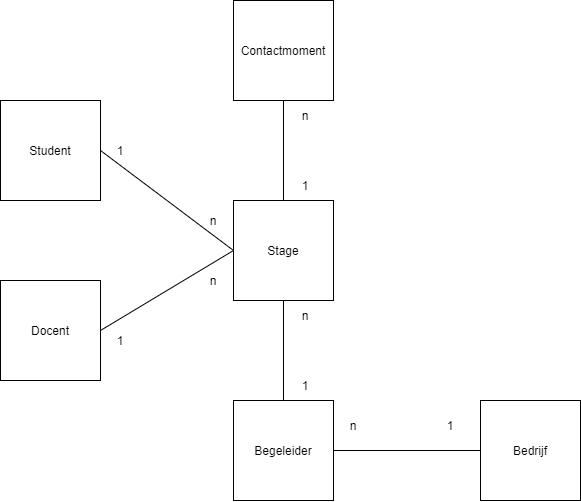

The diagram above was exported from draw.io. Its source (the exported page's mxGraphModel, read from the mxfile embedded in the PNG):
<mxGraphModel dx="1185" dy="662" grid="1" gridSize="10" guides="1" tooltips="1" connect="1" arrows="1" fold="1" page="1" pageScale="1" pageWidth="827" pageHeight="1169" math="0" shadow="0">
  <root>
    <mxCell id="0" />
    <mxCell id="1" parent="0" />
    <mxCell id="5QRXQYlbM6Qz5N1Pf9h--1" value="Stage" style="whiteSpace=wrap;html=1;aspect=fixed;" vertex="1" parent="1">
      <mxGeometry x="353" y="360" width="100" height="100" as="geometry" />
    </mxCell>
    <mxCell id="5QRXQYlbM6Qz5N1Pf9h--3" value="Contactmoment" style="whiteSpace=wrap;html=1;aspect=fixed;" vertex="1" parent="1">
      <mxGeometry x="353" y="160" width="100" height="100" as="geometry" />
    </mxCell>
    <mxCell id="5QRXQYlbM6Qz5N1Pf9h--5" value="" style="endArrow=none;html=1;exitX=1;exitY=0.5;exitDx=0;exitDy=0;entryX=0;entryY=0.5;entryDx=0;entryDy=0;" edge="1" parent="1" source="5QRXQYlbM6Qz5N1Pf9h--27" target="5QRXQYlbM6Qz5N1Pf9h--1">
      <mxGeometry width="50" height="50" relative="1" as="geometry">
        <mxPoint x="240" y="309" as="sourcePoint" />
        <mxPoint x="353" y="210" as="targetPoint" />
      </mxGeometry>
    </mxCell>
    <mxCell id="5QRXQYlbM6Qz5N1Pf9h--6" value="" style="endArrow=none;html=1;entryX=0.5;entryY=1;entryDx=0;entryDy=0;exitX=0.5;exitY=0;exitDx=0;exitDy=0;" edge="1" parent="1" source="5QRXQYlbM6Qz5N1Pf9h--1" target="5QRXQYlbM6Qz5N1Pf9h--3">
      <mxGeometry width="50" height="50" relative="1" as="geometry">
        <mxPoint x="380" y="360" as="sourcePoint" />
        <mxPoint x="430" y="310" as="targetPoint" />
      </mxGeometry>
    </mxCell>
    <mxCell id="5QRXQYlbM6Qz5N1Pf9h--9" value="" style="endArrow=none;html=1;entryX=0.5;entryY=1;entryDx=0;entryDy=0;exitX=0.5;exitY=0;exitDx=0;exitDy=0;" edge="1" parent="1" source="5QRXQYlbM6Qz5N1Pf9h--11" target="5QRXQYlbM6Qz5N1Pf9h--1">
      <mxGeometry width="50" height="50" relative="1" as="geometry">
        <mxPoint x="378" y="520" as="sourcePoint" />
        <mxPoint x="428" y="470" as="targetPoint" />
      </mxGeometry>
    </mxCell>
    <mxCell id="5QRXQYlbM6Qz5N1Pf9h--11" value="Begeleider" style="whiteSpace=wrap;html=1;aspect=fixed;" vertex="1" parent="1">
      <mxGeometry x="353" y="560" width="100" height="100" as="geometry" />
    </mxCell>
    <mxCell id="5QRXQYlbM6Qz5N1Pf9h--16" value="1" style="text;html=1;strokeColor=none;fillColor=none;align=center;verticalAlign=middle;whiteSpace=wrap;rounded=0;" vertex="1" parent="1">
      <mxGeometry x="220" y="490" width="40" height="20" as="geometry" />
    </mxCell>
    <mxCell id="5QRXQYlbM6Qz5N1Pf9h--17" value="1" style="text;html=1;strokeColor=none;fillColor=none;align=center;verticalAlign=middle;whiteSpace=wrap;rounded=0;" vertex="1" parent="1">
      <mxGeometry x="220" y="300" width="40" height="20" as="geometry" />
    </mxCell>
    <mxCell id="5QRXQYlbM6Qz5N1Pf9h--18" value="n" style="text;html=1;strokeColor=none;fillColor=none;align=center;verticalAlign=middle;whiteSpace=wrap;rounded=0;" vertex="1" parent="1">
      <mxGeometry x="313" y="370" width="40" height="20" as="geometry" />
    </mxCell>
    <mxCell id="5QRXQYlbM6Qz5N1Pf9h--20" value="1" style="text;html=1;strokeColor=none;fillColor=none;align=center;verticalAlign=middle;whiteSpace=wrap;rounded=0;" vertex="1" parent="1">
      <mxGeometry x="410" y="540" width="30" height="10" as="geometry" />
    </mxCell>
    <mxCell id="5QRXQYlbM6Qz5N1Pf9h--21" value="n" style="text;html=1;strokeColor=none;fillColor=none;align=center;verticalAlign=middle;whiteSpace=wrap;rounded=0;" vertex="1" parent="1">
      <mxGeometry x="313" y="430" width="40" height="20" as="geometry" />
    </mxCell>
    <mxCell id="5QRXQYlbM6Qz5N1Pf9h--24" value="1" style="text;html=1;strokeColor=none;fillColor=none;align=center;verticalAlign=middle;whiteSpace=wrap;rounded=0;" vertex="1" parent="1">
      <mxGeometry x="550" y="575" width="40" height="20" as="geometry" />
    </mxCell>
    <mxCell id="5QRXQYlbM6Qz5N1Pf9h--25" value="n" style="text;html=1;strokeColor=none;fillColor=none;align=center;verticalAlign=middle;whiteSpace=wrap;rounded=0;" vertex="1" parent="1">
      <mxGeometry x="453" y="575" width="40" height="20" as="geometry" />
    </mxCell>
    <mxCell id="5QRXQYlbM6Qz5N1Pf9h--27" value="Student" style="whiteSpace=wrap;html=1;aspect=fixed;" vertex="1" parent="1">
      <mxGeometry x="120" y="260" width="100" height="100" as="geometry" />
    </mxCell>
    <mxCell id="5QRXQYlbM6Qz5N1Pf9h--28" value="Docent" style="whiteSpace=wrap;html=1;aspect=fixed;" vertex="1" parent="1">
      <mxGeometry x="120" y="440" width="100" height="100" as="geometry" />
    </mxCell>
    <mxCell id="5QRXQYlbM6Qz5N1Pf9h--29" value="Bedrijf" style="whiteSpace=wrap;html=1;aspect=fixed;" vertex="1" parent="1">
      <mxGeometry x="600" y="560" width="100" height="100" as="geometry" />
    </mxCell>
    <mxCell id="5QRXQYlbM6Qz5N1Pf9h--30" value="" style="endArrow=none;html=1;entryX=0;entryY=0.5;entryDx=0;entryDy=0;" edge="1" parent="1" target="5QRXQYlbM6Qz5N1Pf9h--1">
      <mxGeometry width="50" height="50" relative="1" as="geometry">
        <mxPoint x="220" y="490" as="sourcePoint" />
        <mxPoint x="270" y="440" as="targetPoint" />
      </mxGeometry>
    </mxCell>
    <mxCell id="5QRXQYlbM6Qz5N1Pf9h--31" value="" style="endArrow=none;html=1;entryX=0;entryY=0.5;entryDx=0;entryDy=0;exitX=1;exitY=0.5;exitDx=0;exitDy=0;" edge="1" parent="1" source="5QRXQYlbM6Qz5N1Pf9h--11" target="5QRXQYlbM6Qz5N1Pf9h--29">
      <mxGeometry width="50" height="50" relative="1" as="geometry">
        <mxPoint x="413" y="369.9999999999999" as="sourcePoint" />
        <mxPoint x="413" y="319.0000000000001" as="targetPoint" />
      </mxGeometry>
    </mxCell>
    <mxCell id="5QRXQYlbM6Qz5N1Pf9h--32" value="n" style="text;html=1;strokeColor=none;fillColor=none;align=center;verticalAlign=middle;whiteSpace=wrap;rounded=0;" vertex="1" parent="1">
      <mxGeometry x="410" y="470" width="30" height="10" as="geometry" />
    </mxCell>
    <mxCell id="5QRXQYlbM6Qz5N1Pf9h--40" value="n" style="text;html=1;strokeColor=none;fillColor=none;align=center;verticalAlign=middle;whiteSpace=wrap;rounded=0;" vertex="1" parent="1">
      <mxGeometry x="410" y="270" width="30" height="10" as="geometry" />
    </mxCell>
    <mxCell id="5QRXQYlbM6Qz5N1Pf9h--41" value="1" style="text;html=1;strokeColor=none;fillColor=none;align=center;verticalAlign=middle;whiteSpace=wrap;rounded=0;" vertex="1" parent="1">
      <mxGeometry x="410" y="340" width="30" height="10" as="geometry" />
    </mxCell>
  </root>
</mxGraphModel>